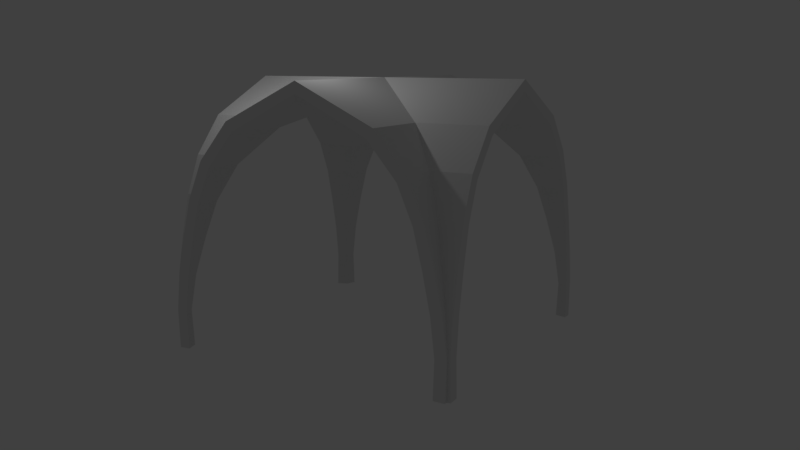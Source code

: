 # Source: Church_Arch.blend  (saved by Blender 2.78.0; exported with 4.5.12 LTS)
import bpy
from mathutils import Matrix  # noqa: F401  (used for matrix-valued properties, if any)

bpy.ops.wm.read_factory_settings(use_empty=True)
scene = bpy.context.scene
scene.name = 'Scene'

# ---- collections
col_collection_1 = bpy.data.collections.new('Collection 1'); scene.collection.children.link(col_collection_1)

# ---- world
world_world = bpy.data.worlds.new('World'); scene.world = world_world
world_world.color = (0.05088, 0.05088, 0.05088)
world_world.use_sun_shadow = False
world_world.sun_shadow_jitter_overblur = 0.0
world_world.cycles.sampling_method = 'MANUAL'

# ---- cameras
cam_camera = bpy.data.cameras.new('Camera')
cam_camera.clip_end = 100.0
cam_camera.lens = 35.0
cam_camera.sensor_width = 32.0
cam_camera.sensor_height = 18.0
cam_camera.ortho_scale = 7.314
cam_camera.dof.focus_distance = 0.0
cam_camera.dof.aperture_fstop = 128.0

# ---- lights
light_lamp = bpy.data.lights.new('Lamp', 'POINT')
light_lamp.transmission_factor = 0.0
light_lamp.cutoff_distance = 30.0
light_lamp.energy = 100.0
light_lamp.shadow_buffer_clip_start = 1.001
light_lamp.shadow_soft_size = 0.1
light_lamp.shadow_maximum_resolution = 0.006
light_lamp.use_absolute_resolution = True

# ---- meshes
me_vert = bpy.data.meshes.new('Vert')
me_vert.from_pydata([(-4.0, -3.904, -3.5), (-4.0, -3.938, -2.5), (-4.0, -3.821, -1.5), (-4.0, -3.618, -0.5), (-4.0, -3.37, 0.5), (-4.0, -2.937, 1.5), (-4.0, -2.085, 2.5), (-4.0, 3.904, -3.5), (-4.0, 3.938, -2.5), (-4.0, 3.821, -1.5), (-4.0, 3.618, -0.5), (-4.0, 3.37, 0.5), (-4.0, 2.937, 1.5), (-4.0, 2.085, 2.5), (-4.0, 7.868e-07, 3.5), (4.0, -3.904, -3.5), (4.0, -3.938, -2.5), (4.0, -3.821, -1.5), (4.0, -3.618, -0.5), (4.0, -3.37, 0.5), (4.0, -2.937, 1.5), (4.0, -2.085, 2.5), (4.0, 3.904, -3.5), (4.0, 3.938, -2.5), (4.0, 3.821, -1.5), (4.0, 3.618, -0.5), (4.0, 3.37, 0.5), (4.0, 2.937, 1.5), (4.0, 2.085, 2.5), (4.0, -7.709e-07, 3.5), (-3.904, 4.0, -3.5), (-3.938, 4.0, -2.5), (-3.821, 4.0, -1.5), (-3.618, 4.0, -0.5), (-3.37, 4.0, 0.5), (-2.937, 4.0, 1.5), (-2.085, 4.0, 2.5), (3.904, 4.0, -3.5), (3.938, 4.0, -2.5), (3.821, 4.0, -1.5), (3.618, 4.0, -0.5), (3.37, 4.0, 0.5), (2.937, 4.0, 1.5), (2.085, 4.0, 2.5), (1.311e-06, 4.0, 3.5), (-3.904, -4.0, -3.5), (-3.938, -4.0, -2.5), (-3.821, -4.0, -1.5), (-3.618, -4.0, -0.5), (-3.37, -4.0, 0.5), (-2.937, -4.0, 1.5), (-2.085, -4.0, 2.5), (3.904, -4.0, -3.5), (3.938, -4.0, -2.5), (3.821, -4.0, -1.5), (3.618, -4.0, -0.5), (3.37, -4.0, 0.5), (2.937, -4.0, 1.5), (2.085, -4.0, 2.5), (-1.295e-06, -4.0, 3.5), (-3.938, 3.938, -2.5), (3.938, 3.938, -2.5), (-3.37, 3.37, 0.5), (3.37, 3.37, 0.5), (2.937, 2.937, 1.5), (-2.937, 2.937, 1.5), (3.618, 3.618, -0.5), (-3.618, 3.618, -0.5), (2.085, 2.085, 2.5), (-2.085, 2.085, 2.5), (-3.37, -3.37, 0.5), (3.37, -3.37, 0.5), (3.618, -3.618, -0.5), (-3.618, -3.618, -0.5), (-3.904, 3.904, -3.5), (3.904, 3.904, -3.5), (2.085, -2.085, 2.5), (-2.085, -2.085, 2.5), (-3.821, 3.821, -1.5), (3.821, 3.821, -1.5), (-3.938, -3.938, -2.5), (3.938, -3.938, -2.5), (-3.821, -3.821, -1.5), (3.821, -3.821, -1.5), (2.937, -2.937, 1.5), (-2.937, -2.937, 1.5), (-3.904, -3.904, -3.5), (3.904, -3.904, -3.5), (0.0, 7.937e-09, 3.5), (-4.0, -3.604, -3.49), (-4.0, -3.638, -2.512), (-4.0, -3.525, -1.547), (-4.0, -3.325, -0.5659), (-4.0, -3.086, 0.4041), (-4.0, -2.683, 1.341), (-4.0, -1.902, 2.262), (-4.0, 3.604, -3.49), (-4.0, 3.638, -2.512), (-4.0, 3.525, -1.547), (-4.0, 3.325, -0.5659), (-4.0, 3.086, 0.4041), (-4.0, 2.683, 1.341), (-4.0, 1.902, 2.262), (-4.0, 7.868e-07, 3.2), (4.0, -3.604, -3.49), (4.0, -3.638, -2.512), (4.0, -3.525, -1.547), (4.0, -3.325, -0.5659), (4.0, -3.086, 0.4041), (4.0, -2.683, 1.341), (4.0, -1.902, 2.262), (4.0, 3.604, -3.49), (4.0, 3.638, -2.512), (4.0, 3.525, -1.547), (4.0, 3.325, -0.5659), (4.0, 3.086, 0.4041), (4.0, 2.683, 1.341), (4.0, 1.902, 2.262), (4.0, -7.709e-07, 3.2), (-3.604, 4.0, -3.49), (-3.638, 4.0, -2.512), (-3.525, 4.0, -1.547), (-3.325, 4.0, -0.5659), (-3.086, 4.0, 0.4041), (-2.683, 4.0, 1.341), (-1.902, 4.0, 2.262), (3.604, 4.0, -3.49), (3.638, 4.0, -2.512), (3.525, 4.0, -1.547), (3.325, 4.0, -0.5659), (3.086, 4.0, 0.4041), (2.683, 4.0, 1.341), (1.902, 4.0, 2.262), (1.311e-06, 4.0, 3.2), (-3.604, -4.0, -3.49), (-3.638, -4.0, -2.512), (-3.525, -4.0, -1.547), (-3.325, -4.0, -0.5659), (-3.086, -4.0, 0.4041), (-2.683, -4.0, 1.341), (-1.902, -4.0, 2.262), (3.604, -4.0, -3.49), (3.638, -4.0, -2.512), (3.525, -4.0, -1.547), (3.325, -4.0, -0.5659), (3.086, -4.0, 0.4041), (2.683, -4.0, 1.341), (1.902, -4.0, 2.262), (-1.295e-06, -4.0, 3.2), (-3.726, 3.726, -2.518), (3.726, 3.726, -2.518), (-3.181, 3.181, 0.3654), (3.181, 3.181, 0.3654), (2.785, 2.785, 1.291), (-2.785, 2.785, 1.291), (3.416, 3.416, -0.5922), (-3.416, 3.416, -0.5922), (1.997, 1.997, 2.227), (-1.997, 1.997, 2.227), (-3.181, -3.181, 0.3654), (3.181, -3.181, 0.3654), (3.416, -3.416, -0.5922), (-3.416, -3.416, -0.5922), (-3.692, 3.692, -3.485), (3.692, 3.692, -3.485), (1.997, -1.997, 2.227), (-1.997, -1.997, 2.227), (-3.615, 3.615, -1.568), (3.615, 3.615, -1.568), (-3.726, -3.726, -2.518), (3.726, -3.726, -2.518), (-3.615, -3.615, -1.568), (3.615, -3.615, -1.568), (2.785, -2.785, 1.291), (-2.785, -2.785, 1.291), (-3.692, -3.692, -3.485), (3.692, -3.692, -3.485), (0.0, 7.937e-09, 3.2)], [], [(9, 10, 67, 78), (2, 82, 73, 3), (10, 11, 62, 67), (3, 73, 70, 4), (11, 12, 65, 62), (4, 70, 85, 5), (12, 13, 69, 65), (5, 85, 77, 6), (13, 14, 88, 69), (6, 77, 88, 14), (7, 8, 60, 74), (0, 86, 80, 1), (8, 9, 78, 60), (1, 80, 82, 2), (39, 40, 66, 79), (32, 78, 67, 33), (40, 41, 63, 66), (33, 67, 62, 34), (41, 42, 64, 63), (34, 62, 65, 35), (42, 43, 68, 64), (35, 65, 69, 36), (43, 44, 88, 68), (36, 69, 88, 44), (37, 38, 61, 75), (30, 74, 60, 31), (38, 39, 79, 61), (31, 60, 78, 32), (68, 88, 29, 28), (87, 15, 16, 81), (75, 61, 23, 22), (87, 81, 53, 52), (64, 68, 28, 27), (84, 20, 21, 76), (63, 64, 27, 26), (72, 71, 56, 55), (81, 83, 54, 53), (82, 47, 48, 73), (72, 18, 19, 71), (71, 84, 57, 56), (66, 63, 26, 25), (61, 79, 24, 23), (86, 45, 46, 80), (81, 16, 17, 83), (70, 49, 50, 85), (85, 50, 51, 77), (79, 66, 25, 24), (71, 19, 20, 84), (77, 51, 59, 88), (76, 21, 29, 88), (73, 48, 49, 70), (83, 17, 18, 72), (83, 72, 55, 54), (76, 88, 59, 58), (80, 46, 47, 82), (84, 76, 58, 57), (98, 167, 156, 99), (91, 92, 162, 171), (99, 156, 151, 100), (92, 93, 159, 162), (100, 151, 154, 101), (93, 94, 174, 159), (101, 154, 158, 102), (94, 95, 166, 174), (102, 158, 177, 103), (95, 103, 177, 166), (96, 163, 149, 97), (89, 90, 169, 175), (97, 149, 167, 98), (90, 91, 171, 169), (128, 168, 155, 129), (121, 122, 156, 167), (129, 155, 152, 130), (122, 123, 151, 156), (130, 152, 153, 131), (123, 124, 154, 151), (131, 153, 157, 132), (124, 125, 158, 154), (132, 157, 177, 133), (125, 133, 177, 158), (126, 164, 150, 127), (119, 120, 149, 163), (127, 150, 168, 128), (120, 121, 167, 149), (157, 117, 118, 177), (176, 170, 105, 104), (164, 111, 112, 150), (176, 141, 142, 170), (153, 116, 117, 157), (173, 165, 110, 109), (152, 115, 116, 153), (161, 144, 145, 160), (170, 142, 143, 172), (171, 162, 137, 136), (161, 160, 108, 107), (160, 145, 146, 173), (155, 114, 115, 152), (150, 112, 113, 168), (175, 169, 135, 134), (170, 172, 106, 105), (159, 174, 139, 138), (174, 166, 140, 139), (168, 113, 114, 155), (160, 173, 109, 108), (166, 177, 148, 140), (165, 177, 118, 110), (162, 159, 138, 137), (172, 161, 107, 106), (172, 143, 144, 161), (165, 147, 148, 177), (169, 171, 136, 135), (173, 146, 147, 165), (0, 1, 90, 89), (1, 2, 91, 90), (2, 3, 92, 91), (3, 4, 93, 92), (4, 5, 94, 93), (5, 6, 95, 94), (6, 14, 103, 95), (8, 7, 96, 97), (9, 8, 97, 98), (10, 9, 98, 99), (11, 10, 99, 100), (12, 11, 100, 101), (13, 12, 101, 102), (14, 13, 102, 103), (16, 15, 104, 105), (17, 16, 105, 106), (18, 17, 106, 107), (19, 18, 107, 108), (20, 19, 108, 109), (21, 20, 109, 110), (29, 21, 110, 118), (22, 23, 112, 111), (23, 24, 113, 112), (24, 25, 114, 113), (25, 26, 115, 114), (26, 27, 116, 115), (27, 28, 117, 116), (28, 29, 118, 117), (7, 74, 163, 96), (86, 0, 89, 175), (30, 31, 120, 119), (31, 32, 121, 120), (32, 33, 122, 121), (33, 34, 123, 122), (34, 35, 124, 123), (35, 36, 125, 124), (36, 44, 133, 125), (38, 37, 126, 127), (39, 38, 127, 128), (40, 39, 128, 129), (41, 40, 129, 130), (42, 41, 130, 131), (43, 42, 131, 132), (44, 43, 132, 133), (46, 45, 134, 135), (47, 46, 135, 136), (48, 47, 136, 137), (49, 48, 137, 138), (50, 49, 138, 139), (51, 50, 139, 140), (59, 51, 140, 148), (52, 53, 142, 141), (53, 54, 143, 142), (54, 55, 144, 143), (55, 56, 145, 144), (56, 57, 146, 145), (57, 58, 147, 146), (58, 59, 148, 147), (37, 75, 164, 126), (74, 30, 119, 163), (75, 22, 111, 164), (45, 86, 175, 134), (15, 87, 176, 104), (87, 52, 141, 176)])
me_vert.use_remesh_preserve_volume = False
me_vert.use_remesh_preserve_attributes = False
me_vert.use_mirror_vertex_groups = False
me_vert.update()

# ---- objects
ob_vert = bpy.data.objects.new('Vert', me_vert)
ob_lamp = bpy.data.objects.new('Lamp', light_lamp)
ob_camera = bpy.data.objects.new('Camera', cam_camera)

# ---- transforms, parenting, visibility, modifiers, constraints
ob_vert.location = (5.291, 4.0, 3.5)
ob_vert.rotation_euler = (0.0, -0.0, 3.142)
ob_vert.lineart.crease_threshold = 0.0
ob_lamp.location = (4.076, 1.005, 8.904)
ob_lamp.rotation_euler = (0.6503, 0.05522, 1.866)
ob_lamp.lock_rotations_4d = False
ob_lamp.empty_display_type = 'ARROWS'
ob_lamp.color = (0.0, 0.0, 0.0, 0.0)
ob_lamp.lineart.crease_threshold = 0.0
ob_camera.location = (17.41, -16.3, 7.508)
ob_camera.rotation_euler = (1.382, 1.295e-06, 0.5208)
ob_camera.lock_rotations_4d = False
ob_camera.empty_display_type = 'ARROWS'
ob_camera.color = (0.0, 0.0, 0.0, 0.0)
ob_camera.display_type = 'WIRE'
ob_camera.lineart.crease_threshold = 0.0

# ---- collection membership
col_collection_1.objects.link(ob_vert)
col_collection_1.objects.link(ob_lamp)
col_collection_1.objects.link(ob_camera)

# ---- scene / render settings (as saved in the file)
scene.camera = ob_camera
scene.frame_start = 1; scene.frame_end = 250; scene.frame_set(1)
scene.render.engine = 'BLENDER_EEVEE_NEXT'
scene.render.resolution_percentage = 50
scene.render.dither_intensity = 0.0
scene.cycles.use_denoising = False
scene.cycles.samples = 128
scene.cycles.sampling_pattern = 'TABULATED_SOBOL'
scene.cycles.light_sampling_threshold = 0.0
scene.cycles.use_adaptive_sampling = False
scene.cycles.use_light_tree = False
scene.cycles.blur_glossy = 0.0
scene.cycles.sample_clamp_indirect = 0.0
scene.view_settings.view_transform = 'Standard'
bpy.context.view_layer.update()
